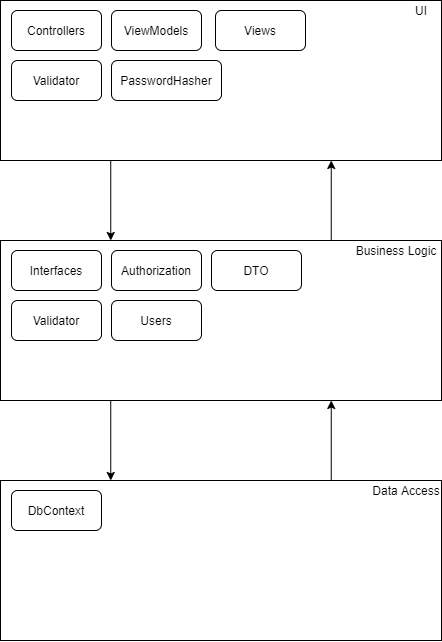

The diagram above was exported from draw.io. Its source (the exported page's mxGraphModel, read from the mxfile embedded in the PNG):
<mxGraphModel dx="1378" dy="805" grid="1" gridSize="10" guides="1" tooltips="1" connect="1" arrows="1" fold="1" page="1" pageScale="1" pageWidth="827" pageHeight="1169" math="0" shadow="0">
  <root>
    <mxCell id="0" />
    <mxCell id="1" parent="0" />
    <mxCell id="6oWMekG0oakvZ39x9HrQ-1" value="" style="rounded=0;whiteSpace=wrap;html=1;" vertex="1" parent="1">
      <mxGeometry x="199" y="40" width="441" height="160" as="geometry" />
    </mxCell>
    <mxCell id="6oWMekG0oakvZ39x9HrQ-2" value="" style="rounded=0;whiteSpace=wrap;html=1;" vertex="1" parent="1">
      <mxGeometry x="199" y="280" width="441" height="160" as="geometry" />
    </mxCell>
    <mxCell id="6oWMekG0oakvZ39x9HrQ-3" value="" style="rounded=0;whiteSpace=wrap;html=1;" vertex="1" parent="1">
      <mxGeometry x="199" y="520" width="441" height="160" as="geometry" />
    </mxCell>
    <mxCell id="6oWMekG0oakvZ39x9HrQ-4" value="UI" style="text;html=1;strokeColor=none;fillColor=none;align=center;verticalAlign=middle;whiteSpace=wrap;rounded=0;" vertex="1" parent="1">
      <mxGeometry x="600" y="40" width="40" height="20" as="geometry" />
    </mxCell>
    <mxCell id="6oWMekG0oakvZ39x9HrQ-5" value="Business Logic" style="text;html=1;strokeColor=none;fillColor=none;align=center;verticalAlign=middle;whiteSpace=wrap;rounded=0;" vertex="1" parent="1">
      <mxGeometry x="550" y="280" width="90" height="20" as="geometry" />
    </mxCell>
    <mxCell id="6oWMekG0oakvZ39x9HrQ-6" value="Data Access" style="text;html=1;strokeColor=none;fillColor=none;align=center;verticalAlign=middle;whiteSpace=wrap;rounded=0;" vertex="1" parent="1">
      <mxGeometry x="570" y="520" width="70" height="20" as="geometry" />
    </mxCell>
    <mxCell id="6oWMekG0oakvZ39x9HrQ-7" value="" style="endArrow=classic;html=1;exitX=0.25;exitY=1;exitDx=0;exitDy=0;entryX=0.25;entryY=0;entryDx=0;entryDy=0;" edge="1" parent="1" source="6oWMekG0oakvZ39x9HrQ-1" target="6oWMekG0oakvZ39x9HrQ-2">
      <mxGeometry width="50" height="50" relative="1" as="geometry">
        <mxPoint x="330" y="340" as="sourcePoint" />
        <mxPoint x="380" y="290" as="targetPoint" />
      </mxGeometry>
    </mxCell>
    <mxCell id="6oWMekG0oakvZ39x9HrQ-8" value="" style="endArrow=classic;html=1;exitX=0.75;exitY=0;exitDx=0;exitDy=0;entryX=0.75;entryY=1;entryDx=0;entryDy=0;" edge="1" parent="1" source="6oWMekG0oakvZ39x9HrQ-2" target="6oWMekG0oakvZ39x9HrQ-1">
      <mxGeometry width="50" height="50" relative="1" as="geometry">
        <mxPoint x="530" y="200" as="sourcePoint" />
        <mxPoint x="530" y="280" as="targetPoint" />
      </mxGeometry>
    </mxCell>
    <mxCell id="6oWMekG0oakvZ39x9HrQ-9" value="" style="endArrow=classic;html=1;exitX=0.25;exitY=1;exitDx=0;exitDy=0;entryX=0.25;entryY=0;entryDx=0;entryDy=0;" edge="1" parent="1" source="6oWMekG0oakvZ39x9HrQ-2" target="6oWMekG0oakvZ39x9HrQ-3">
      <mxGeometry width="50" height="50" relative="1" as="geometry">
        <mxPoint x="320" y="440" as="sourcePoint" />
        <mxPoint x="320" y="520" as="targetPoint" />
      </mxGeometry>
    </mxCell>
    <mxCell id="6oWMekG0oakvZ39x9HrQ-10" value="" style="endArrow=classic;html=1;exitX=0.75;exitY=0;exitDx=0;exitDy=0;entryX=0.75;entryY=1;entryDx=0;entryDy=0;" edge="1" parent="1" source="6oWMekG0oakvZ39x9HrQ-3" target="6oWMekG0oakvZ39x9HrQ-2">
      <mxGeometry width="50" height="50" relative="1" as="geometry">
        <mxPoint x="500" y="420" as="sourcePoint" />
        <mxPoint x="500" y="500" as="targetPoint" />
      </mxGeometry>
    </mxCell>
    <mxCell id="6oWMekG0oakvZ39x9HrQ-11" value="Interfaces" style="rounded=1;whiteSpace=wrap;html=1;" vertex="1" parent="1">
      <mxGeometry x="210" y="290" width="90" height="40" as="geometry" />
    </mxCell>
    <mxCell id="6oWMekG0oakvZ39x9HrQ-13" value="Controllers" style="rounded=1;whiteSpace=wrap;html=1;" vertex="1" parent="1">
      <mxGeometry x="210" y="50" width="90" height="40" as="geometry" />
    </mxCell>
    <mxCell id="6oWMekG0oakvZ39x9HrQ-14" value="&lt;span&gt;Authorization&lt;/span&gt;" style="rounded=1;whiteSpace=wrap;html=1;" vertex="1" parent="1">
      <mxGeometry x="310" y="290" width="90" height="40" as="geometry" />
    </mxCell>
    <mxCell id="6oWMekG0oakvZ39x9HrQ-17" value="DbContext" style="rounded=1;whiteSpace=wrap;html=1;" vertex="1" parent="1">
      <mxGeometry x="210" y="530" width="90" height="40" as="geometry" />
    </mxCell>
    <mxCell id="6oWMekG0oakvZ39x9HrQ-19" value="DTO" style="rounded=1;whiteSpace=wrap;html=1;" vertex="1" parent="1">
      <mxGeometry x="410" y="290" width="90" height="40" as="geometry" />
    </mxCell>
    <mxCell id="6oWMekG0oakvZ39x9HrQ-21" value="ViewModels" style="rounded=1;whiteSpace=wrap;html=1;" vertex="1" parent="1">
      <mxGeometry x="310" y="50" width="90" height="40" as="geometry" />
    </mxCell>
    <mxCell id="6oWMekG0oakvZ39x9HrQ-22" value="Views" style="rounded=1;whiteSpace=wrap;html=1;" vertex="1" parent="1">
      <mxGeometry x="414" y="50" width="90" height="40" as="geometry" />
    </mxCell>
    <mxCell id="6oWMekG0oakvZ39x9HrQ-27" value="Validator" style="rounded=1;whiteSpace=wrap;html=1;" vertex="1" parent="1">
      <mxGeometry x="210" y="100" width="90" height="40" as="geometry" />
    </mxCell>
    <mxCell id="6oWMekG0oakvZ39x9HrQ-28" value="PasswordHasher" style="rounded=1;whiteSpace=wrap;html=1;" vertex="1" parent="1">
      <mxGeometry x="310" y="100" width="110" height="40" as="geometry" />
    </mxCell>
    <mxCell id="6oWMekG0oakvZ39x9HrQ-29" value="Validator" style="rounded=1;whiteSpace=wrap;html=1;" vertex="1" parent="1">
      <mxGeometry x="210" y="340" width="90" height="40" as="geometry" />
    </mxCell>
    <mxCell id="6oWMekG0oakvZ39x9HrQ-30" value="Users" style="rounded=1;whiteSpace=wrap;html=1;" vertex="1" parent="1">
      <mxGeometry x="310" y="340" width="90" height="40" as="geometry" />
    </mxCell>
  </root>
</mxGraphModel>